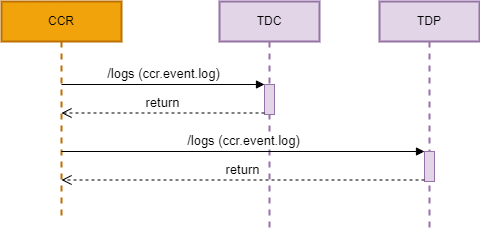

The diagram above was exported from draw.io. Its source (the exported page's mxGraphModel, read from the mxfile embedded in the PNG):
<mxGraphModel dx="1089" dy="1148" grid="1" gridSize="10" guides="1" tooltips="1" connect="1" arrows="1" fold="1" page="1" pageScale="1" pageWidth="827" pageHeight="1169" background="#FFFFFF" math="0" shadow="0">
  <root>
    <mxCell id="0" />
    <mxCell id="1" parent="0" />
    <mxCell id="xWJ0QLUWpYkjir4_KVs1-1" value="TDC" style="shape=umlLifeline;perimeter=lifelinePerimeter;whiteSpace=wrap;html=1;container=1;collapsible=0;recursiveResize=0;outlineConnect=0;strokeWidth=2;fillColor=#e1d5e7;strokeColor=#9673a6;" parent="1" vertex="1">
      <mxGeometry x="428" y="60" width="100" height="230" as="geometry" />
    </mxCell>
    <mxCell id="DvllbT1vGXRG85orxlQv-6" value="" style="html=1;points=[];perimeter=orthogonalPerimeter;fillColor=#e1d5e7;strokeColor=#9673a6;fontSize=13;" parent="xWJ0QLUWpYkjir4_KVs1-1" vertex="1">
      <mxGeometry x="45" y="83" width="10" height="30" as="geometry" />
    </mxCell>
    <mxCell id="r_mabPgRW23lEBfTMG7r-1" value="CCR" style="shape=umlLifeline;perimeter=lifelinePerimeter;whiteSpace=wrap;html=1;container=1;collapsible=0;recursiveResize=0;outlineConnect=0;fillColor=#f0a30a;strokeColor=#BD7000;strokeWidth=2;fontColor=#000000;" parent="1" vertex="1">
      <mxGeometry x="210" y="60" width="120" height="220" as="geometry" />
    </mxCell>
    <mxCell id="DvllbT1vGXRG85orxlQv-12" value="&lt;span style=&quot;font-size: 13px;&quot;&gt;/logs&amp;nbsp;&lt;/span&gt;&lt;span style=&quot;font-size: 13px;&quot;&gt;(ccr.event.log)&lt;/span&gt;&lt;span style=&quot;font-size: 13px;&quot;&gt;&lt;br style=&quot;font-size: 13px;&quot;&gt;&lt;/span&gt;" style="html=1;verticalAlign=bottom;endArrow=block;entryX=0;entryY=0;fontSize=13;" parent="1" target="DvllbT1vGXRG85orxlQv-6" edge="1">
      <mxGeometry relative="1" as="geometry">
        <mxPoint x="270" y="143" as="sourcePoint" />
      </mxGeometry>
    </mxCell>
    <mxCell id="DvllbT1vGXRG85orxlQv-13" value="return" style="html=1;verticalAlign=bottom;endArrow=open;dashed=1;endSize=8;exitX=0;exitY=0.95;fontSize=13;" parent="1" source="DvllbT1vGXRG85orxlQv-6" edge="1">
      <mxGeometry relative="1" as="geometry">
        <mxPoint x="270" y="171.5" as="targetPoint" />
      </mxGeometry>
    </mxCell>
    <mxCell id="Z6mZOkNWCTbqgtLQqJHG-1" value="TDP" style="shape=umlLifeline;perimeter=lifelinePerimeter;whiteSpace=wrap;html=1;container=1;collapsible=0;recursiveResize=0;outlineConnect=0;strokeWidth=2;fillColor=#e1d5e7;strokeColor=#9673a6;" parent="1" vertex="1">
      <mxGeometry x="588" y="60" width="100" height="230" as="geometry" />
    </mxCell>
    <mxCell id="Z6mZOkNWCTbqgtLQqJHG-2" value="" style="html=1;points=[];perimeter=orthogonalPerimeter;fillColor=#e1d5e7;strokeColor=#9673a6;fontSize=13;" parent="1" vertex="1">
      <mxGeometry x="633" y="210" width="10" height="30" as="geometry" />
    </mxCell>
    <mxCell id="Z6mZOkNWCTbqgtLQqJHG-3" value="&lt;span style=&quot;font-size: 13px;&quot;&gt;/logs&amp;nbsp;&lt;/span&gt;&lt;span style=&quot;font-size: 13px;&quot;&gt;(ccr.event.log)&lt;/span&gt;&lt;span style=&quot;font-size: 13px;&quot;&gt;&lt;br style=&quot;font-size: 13px;&quot;&gt;&lt;/span&gt;" style="html=1;verticalAlign=bottom;endArrow=block;entryX=0;entryY=0;fontSize=13;" parent="1" target="Z6mZOkNWCTbqgtLQqJHG-2" edge="1">
      <mxGeometry relative="1" as="geometry">
        <mxPoint x="270" y="210" as="sourcePoint" />
      </mxGeometry>
    </mxCell>
    <mxCell id="Z6mZOkNWCTbqgtLQqJHG-4" value="return" style="html=1;verticalAlign=bottom;endArrow=open;dashed=1;endSize=8;exitX=0;exitY=0.95;fontSize=13;" parent="1" source="Z6mZOkNWCTbqgtLQqJHG-2" edge="1">
      <mxGeometry relative="1" as="geometry">
        <mxPoint x="270" y="238.5" as="targetPoint" />
      </mxGeometry>
    </mxCell>
  </root>
</mxGraphModel>